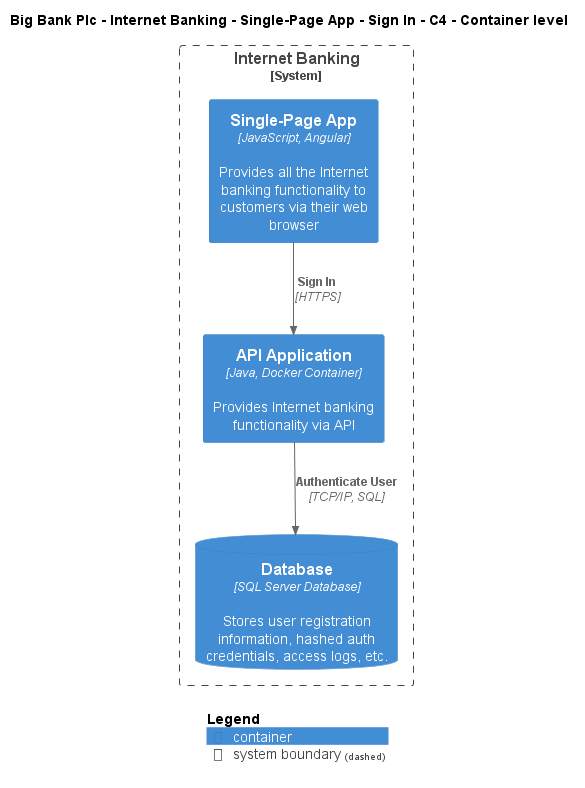

The diagram above was rendered by PlantUML. Its source (embedded in the PNG):
@startuml
!include ..\..\..\..\..\..\..\.c4s\C4_Container.puml

AddElementTag("c4interflow:lifecycle:new", $bgColor=green, $fontColor=#ffffff, $borderColor=green, $shadowing="False")
AddElementTag("c4interflow:lifecycle:changed", $bgColor=orange, $fontColor=#ffffff, $borderColor=orange, $shadowing="False")
AddElementTag("c4interflow:lifecycle:removed", $bgColor=red, $fontColor=#ffffff, $borderColor=red, $shadowing="False")

AddRelTag("c4interflow:lifecycle:new", $textColor=green, $lineColor=green)
AddRelTag("c4interflow:lifecycle:changed", $textColor=orange, $lineColor=orange)
AddRelTag("c4interflow:lifecycle:removed", $textColor=red, $lineColor=red)

SHOW_PERSON_PORTRAIT()
LAYOUT_TOP_DOWN()

skinparam linetype polyline

title Big Bank Plc - Internet Banking - Single-Page App - Sign In - C4 - Container level


System_Boundary(BigBankPlc.SoftwareSystems.InternetBanking, "Internet Banking") {
    Container(BigBankPlc.SoftwareSystems.InternetBanking.Containers.SinglePageApp, "Single-Page App", "JavaScript, Angular", "Provides all the Internet banking functionality to customers via their web browser")
    Container(BigBankPlc.SoftwareSystems.InternetBanking.Containers.APIApplication, "API Application", "Java, Docker Container", "Provides Internet banking functionality via API")
    ContainerDb(BigBankPlc.SoftwareSystems.InternetBanking.Containers.Database, "Database", "SQL Server Database", "Stores user registration information, hashed auth credentials, access logs, etc.")
}

Rel(BigBankPlc.SoftwareSystems.InternetBanking.Containers.SinglePageApp, BigBankPlc.SoftwareSystems.InternetBanking.Containers.APIApplication, "Sign In", "HTTPS", $tags="protocol:https")
Rel(BigBankPlc.SoftwareSystems.InternetBanking.Containers.APIApplication, BigBankPlc.SoftwareSystems.InternetBanking.Containers.Database, "Authenticate User", "TCP/IP, SQL", $tags="protocol:tcp/ip, sql")


SHOW_LEGEND()
@enduml